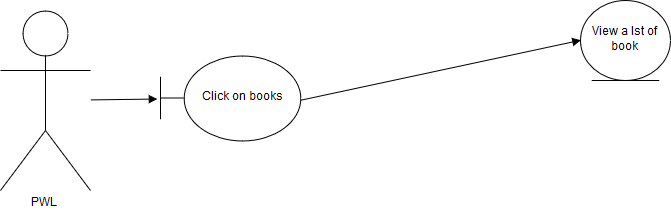

The diagram above was exported from draw.io. Its source (the exported page's mxGraphModel, read from the mxfile embedded in the PNG):
<mxGraphModel dx="912" dy="355" grid="1" gridSize="10" guides="1" tooltips="1" connect="1" arrows="1" fold="1" page="1" pageScale="1" pageWidth="826" pageHeight="1169" background="#ffffff" math="0" shadow="0">
  <root>
    <mxCell id="0" />
    <mxCell id="1" parent="0" />
    <mxCell id="13" style="edgeStyle=none;rounded=0;html=1;entryX=-0.021;entryY=0.518;entryPerimeter=0;startArrow=none;startFill=0;endArrow=block;endFill=1;jettySize=auto;orthogonalLoop=1;strokeColor=#000000;" parent="1" source="2" target="12" edge="1">
      <mxGeometry relative="1" as="geometry" />
    </mxCell>
    <mxCell id="2" value="PWL" style="shape=umlActor;verticalLabelPosition=bottom;labelBackgroundColor=#ffffff;verticalAlign=top;html=1;strokeColor=#000000;" parent="1" vertex="1">
      <mxGeometry x="50" y="460" width="90" height="180" as="geometry" />
    </mxCell>
    <mxCell id="12" value="Click on books" style="shape=umlBoundary;whiteSpace=wrap;html=1;strokeColor=#000000;" parent="1" vertex="1">
      <mxGeometry x="210" y="505" width="140" height="85" as="geometry" />
    </mxCell>
    <mxCell id="15" value="View a lst of book" style="ellipse;shape=umlEntity;whiteSpace=wrap;html=1;strokeColor=#000000;" parent="1" vertex="1">
      <mxGeometry x="630" y="450" width="90" height="80" as="geometry" />
    </mxCell>
    <mxCell id="18" style="edgeStyle=none;rounded=0;html=1;entryX=0;entryY=0.5;startArrow=none;startFill=0;endArrow=block;endFill=1;jettySize=auto;orthogonalLoop=1;strokeColor=#000000;exitX=1;exitY=0.529;exitPerimeter=0;" parent="1" source="12" target="15" edge="1">
      <mxGeometry relative="1" as="geometry">
        <mxPoint x="535.2090073588574" y="532.5488178476655" as="sourcePoint" />
      </mxGeometry>
    </mxCell>
  </root>
</mxGraphModel>